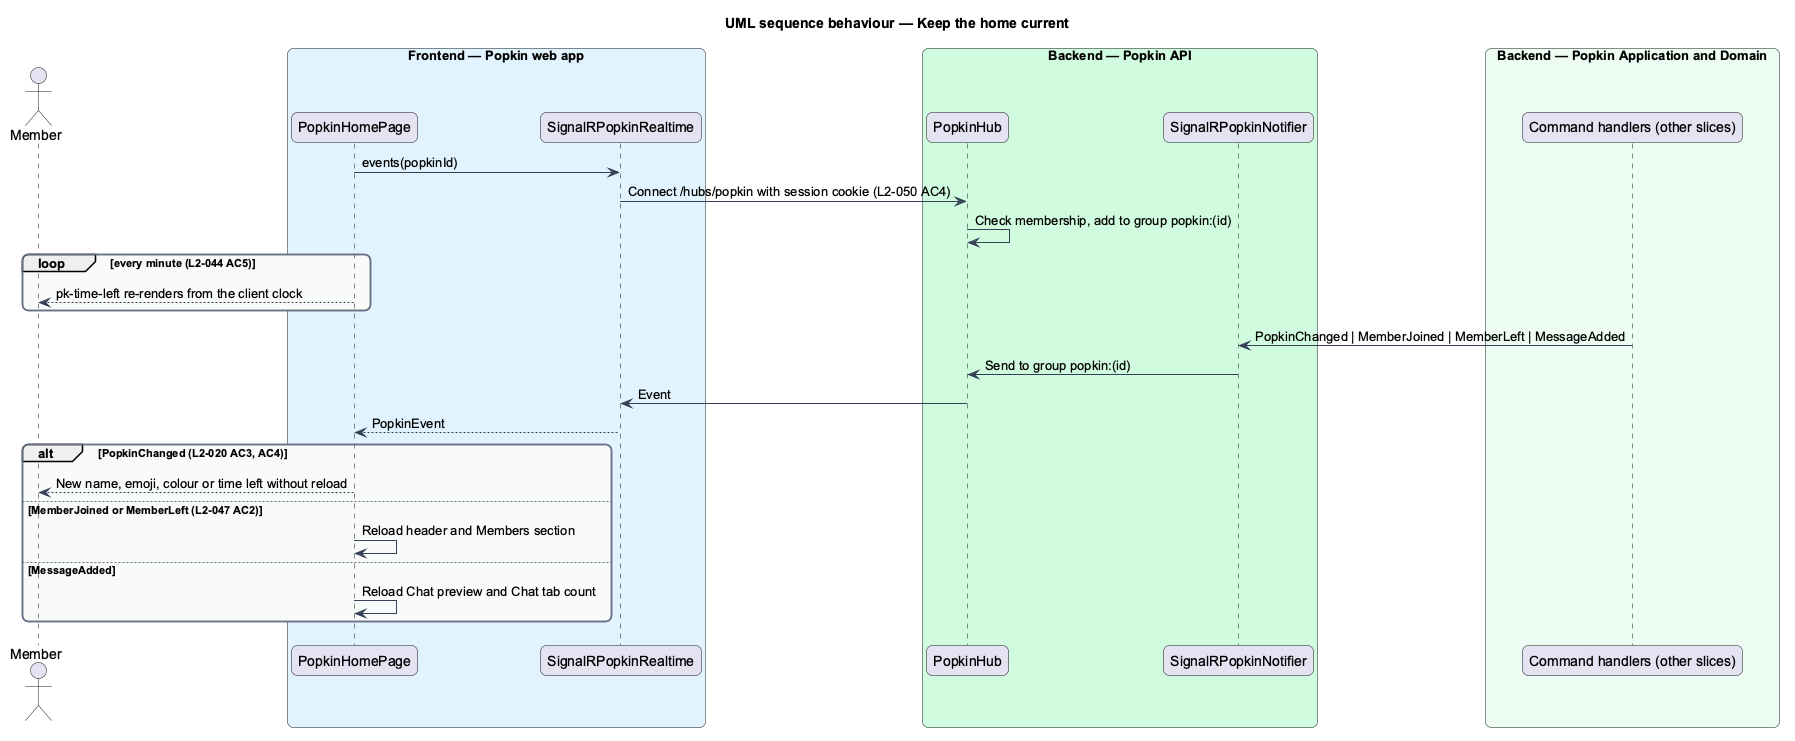

The diagram above was rendered by PlantUML. Its source (embedded in the PNG):
@startuml
title UML sequence behaviour — Keep the home current
skinparam backgroundColor #FFFFFF
skinparam shadowing false
skinparam roundcorner 12
skinparam defaultFontName Arial
skinparam ArrowColor #344054
skinparam rectangle {
  BorderColor #344054
  FontColor #101828
}
skinparam package {
  BorderColor #667085
  FontColor #101828
  BackgroundColor #F9FAFB
}
actor "Member" as actor
box "Frontend — Popkin web app" #E0F2FE
  participant "PopkinHomePage" as page
  participant "SignalRPopkinRealtime" as rt
end box
box "Backend — Popkin API" #D1FADF
  participant "PopkinHub" as hub
  participant "SignalRPopkinNotifier" as notifier
end box
box "Backend — Popkin Application and Domain" #ECFDF3
  participant "Command handlers (other slices)" as handler
end box
page -> rt : events(popkinId)
rt -> hub : Connect /hubs/popkin with session cookie (L2-050 AC4)
hub -> hub : Check membership, add to group popkin:(id)
loop every minute (L2-044 AC5)
  page --> actor : pk-time-left re-renders from the client clock
end
handler -> notifier : PopkinChanged | MemberJoined | MemberLeft | MessageAdded
notifier -> hub : Send to group popkin:(id)
hub -> rt : Event
rt --> page : PopkinEvent
alt PopkinChanged (L2-020 AC3, AC4)
  page --> actor : New name, emoji, colour or time left without reload
else MemberJoined or MemberLeft (L2-047 AC2)
  page -> page : Reload header and Members section
else MessageAdded
  page -> page : Reload Chat preview and Chat tab count
end
@enduml